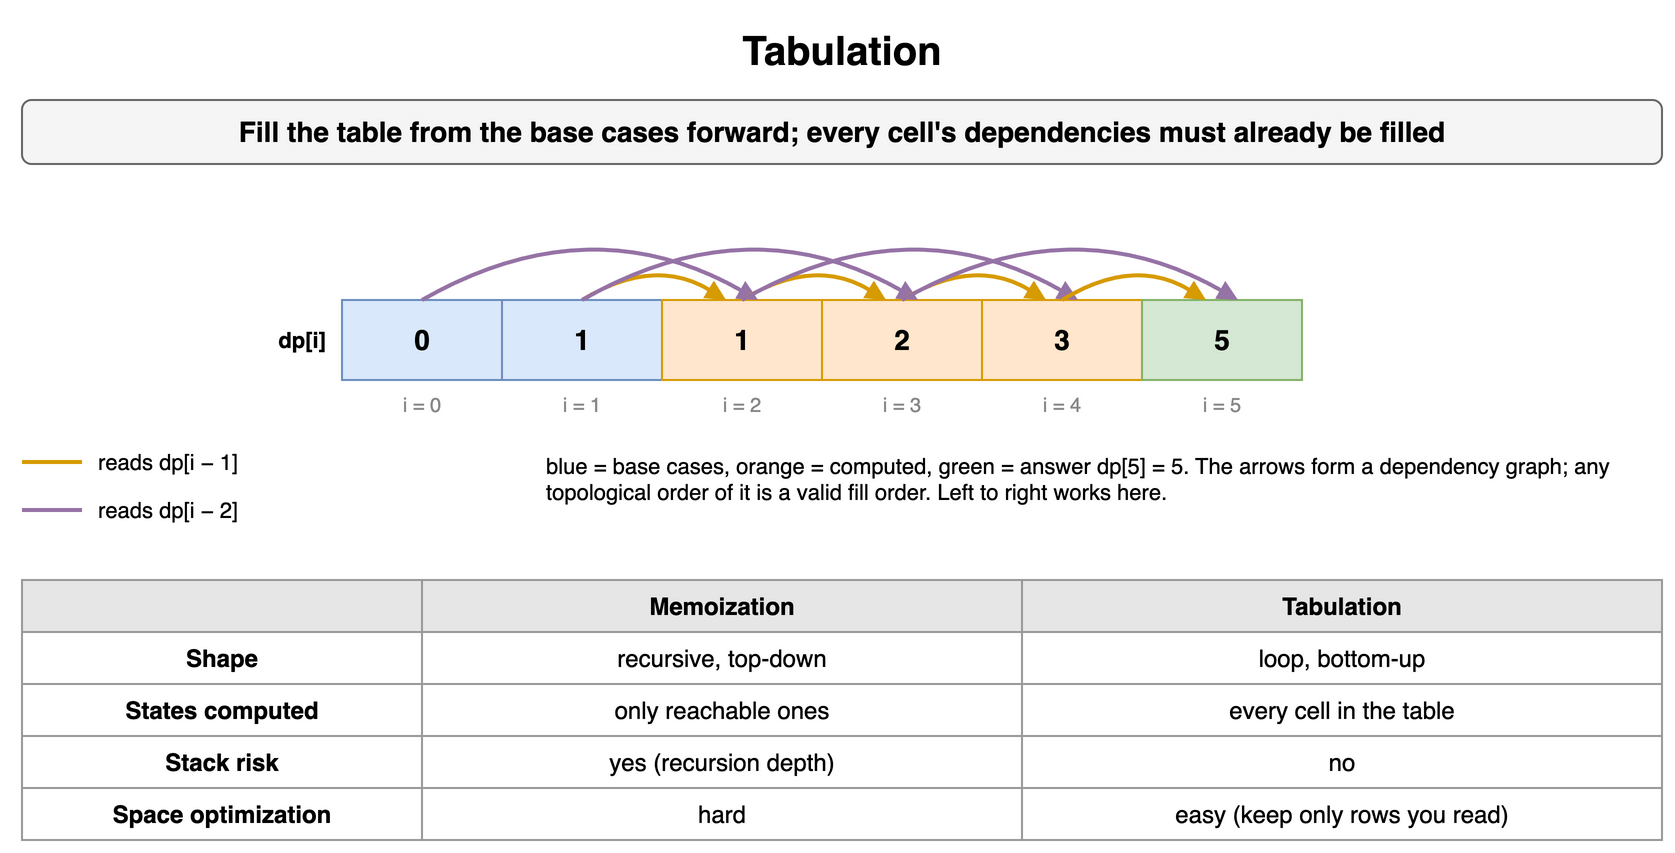

The diagram above was exported from draw.io. Its source (the exported page's mxGraphModel, read from the mxfile embedded in the PNG):
<mxGraphModel dx="900" dy="440" grid="1" gridSize="10" guides="1" tooltips="1" connect="1" arrows="1" fold="1" page="1" pageScale="1" pageWidth="900" pageHeight="440" math="0" shadow="0">
  <root>
    <mxCell id="0" />
    <mxCell id="1" parent="0" />
    <mxCell id="r141" value="Tabulation" style="text;html=1;align=center;verticalAlign=middle;whiteSpace=wrap;fontSize=20;fontStyle=1;" vertex="1" parent="1">
      <mxGeometry x="40" y="10" width="820" height="30" as="geometry" />
    </mxCell>
    <mxCell id="r142" value="Fill the table from the base cases forward; every cell's dependencies must already be filled" style="rounded=1;whiteSpace=wrap;html=1;fillColor=#f5f5f5;strokeColor=#666666;fontStyle=1;fontSize=14;" vertex="1" parent="1">
      <mxGeometry x="40" y="50" width="820" height="32" as="geometry" />
    </mxCell>
    <mxCell id="r143" value="dp[i]" style="text;html=1;whiteSpace=wrap;fontSize=11;align=right;verticalAlign=middle;fontStyle=1;" vertex="1" parent="1">
      <mxGeometry x="94" y="150" width="100" height="40" as="geometry" />
    </mxCell>
    <mxCell id="r144" value="0" style="rounded=0;whiteSpace=wrap;html=1;fontStyle=1;fontSize=14;fillColor=#dae8fc;strokeColor=#6c8ebf;" vertex="1" parent="1">
      <mxGeometry x="200" y="150" width="80" height="40" as="geometry" />
    </mxCell>
    <mxCell id="r145" value="1" style="rounded=0;whiteSpace=wrap;html=1;fontStyle=1;fontSize=14;fillColor=#dae8fc;strokeColor=#6c8ebf;" vertex="1" parent="1">
      <mxGeometry x="280" y="150" width="80" height="40" as="geometry" />
    </mxCell>
    <mxCell id="r146" value="1" style="rounded=0;whiteSpace=wrap;html=1;fontStyle=1;fontSize=14;fillColor=#ffe6cc;strokeColor=#d79b00;" vertex="1" parent="1">
      <mxGeometry x="360" y="150" width="80" height="40" as="geometry" />
    </mxCell>
    <mxCell id="r147" value="2" style="rounded=0;whiteSpace=wrap;html=1;fontStyle=1;fontSize=14;fillColor=#ffe6cc;strokeColor=#d79b00;" vertex="1" parent="1">
      <mxGeometry x="440" y="150" width="80" height="40" as="geometry" />
    </mxCell>
    <mxCell id="r148" value="3" style="rounded=0;whiteSpace=wrap;html=1;fontStyle=1;fontSize=14;fillColor=#ffe6cc;strokeColor=#d79b00;" vertex="1" parent="1">
      <mxGeometry x="520" y="150" width="80" height="40" as="geometry" />
    </mxCell>
    <mxCell id="r149" value="5" style="rounded=0;whiteSpace=wrap;html=1;fontStyle=1;fontSize=14;fillColor=#d5e8d4;strokeColor=#82b366;" vertex="1" parent="1">
      <mxGeometry x="600" y="150" width="80" height="40" as="geometry" />
    </mxCell>
    <mxCell id="r1410" value="i = 0" style="text;html=1;whiteSpace=wrap;fontSize=11;fontSize=10;align=center;fontColor=#888888;" vertex="1" parent="1">
      <mxGeometry x="200" y="190" width="80" height="13" as="geometry" />
    </mxCell>
    <mxCell id="r1411" value="i = 1" style="text;html=1;whiteSpace=wrap;fontSize=11;fontSize=10;align=center;fontColor=#888888;" vertex="1" parent="1">
      <mxGeometry x="280" y="190" width="80" height="13" as="geometry" />
    </mxCell>
    <mxCell id="r1412" value="i = 2" style="text;html=1;whiteSpace=wrap;fontSize=11;fontSize=10;align=center;fontColor=#888888;" vertex="1" parent="1">
      <mxGeometry x="360" y="190" width="80" height="13" as="geometry" />
    </mxCell>
    <mxCell id="r1413" value="i = 3" style="text;html=1;whiteSpace=wrap;fontSize=11;fontSize=10;align=center;fontColor=#888888;" vertex="1" parent="1">
      <mxGeometry x="440" y="190" width="80" height="13" as="geometry" />
    </mxCell>
    <mxCell id="r1414" value="i = 4" style="text;html=1;whiteSpace=wrap;fontSize=11;fontSize=10;align=center;fontColor=#888888;" vertex="1" parent="1">
      <mxGeometry x="520" y="190" width="80" height="13" as="geometry" />
    </mxCell>
    <mxCell id="r1415" value="i = 5" style="text;html=1;whiteSpace=wrap;fontSize=11;fontSize=10;align=center;fontColor=#888888;" vertex="1" parent="1">
      <mxGeometry x="600" y="190" width="80" height="13" as="geometry" />
    </mxCell>
    <mxCell id="r1416" value="" style="endArrow=block;endSize=5;html=1;strokeWidth=2;strokeColor=#d79b00;curved=1;fontSize=10;fontColor=#d79b00;labelBackgroundColor=#ffffff;" edge="1" parent="1">
      <mxGeometry relative="1" as="geometry">
        <mxPoint x="320.0" y="150" as="sourcePoint" />
        <mxPoint x="392.0" y="150" as="targetPoint" />
        <Array as="points">
          <mxPoint x="356.0" y="128" />
        </Array>
      </mxGeometry>
    </mxCell>
    <mxCell id="r1417" value="" style="endArrow=block;endSize=5;html=1;strokeWidth=2;strokeColor=#9673a6;curved=1;fontSize=10;fontColor=#9673a6;labelBackgroundColor=#ffffff;" edge="1" parent="1">
      <mxGeometry relative="1" as="geometry">
        <mxPoint x="240.0" y="150" as="sourcePoint" />
        <mxPoint x="408.0" y="150" as="targetPoint" />
        <Array as="points">
          <mxPoint x="324.0" y="102" />
        </Array>
      </mxGeometry>
    </mxCell>
    <mxCell id="r1418" value="" style="endArrow=block;endSize=5;html=1;strokeWidth=2;strokeColor=#d79b00;curved=1;fontSize=10;fontColor=#d79b00;labelBackgroundColor=#ffffff;" edge="1" parent="1">
      <mxGeometry relative="1" as="geometry">
        <mxPoint x="400.0" y="150" as="sourcePoint" />
        <mxPoint x="472.0" y="150" as="targetPoint" />
        <Array as="points">
          <mxPoint x="436.0" y="128" />
        </Array>
      </mxGeometry>
    </mxCell>
    <mxCell id="r1419" value="" style="endArrow=block;endSize=5;html=1;strokeWidth=2;strokeColor=#9673a6;curved=1;fontSize=10;fontColor=#9673a6;labelBackgroundColor=#ffffff;" edge="1" parent="1">
      <mxGeometry relative="1" as="geometry">
        <mxPoint x="320.0" y="150" as="sourcePoint" />
        <mxPoint x="488.0" y="150" as="targetPoint" />
        <Array as="points">
          <mxPoint x="404.0" y="102" />
        </Array>
      </mxGeometry>
    </mxCell>
    <mxCell id="r1420" value="" style="endArrow=block;endSize=5;html=1;strokeWidth=2;strokeColor=#d79b00;curved=1;fontSize=10;fontColor=#d79b00;labelBackgroundColor=#ffffff;" edge="1" parent="1">
      <mxGeometry relative="1" as="geometry">
        <mxPoint x="480.0" y="150" as="sourcePoint" />
        <mxPoint x="552.0" y="150" as="targetPoint" />
        <Array as="points">
          <mxPoint x="516.0" y="128" />
        </Array>
      </mxGeometry>
    </mxCell>
    <mxCell id="r1421" value="" style="endArrow=block;endSize=5;html=1;strokeWidth=2;strokeColor=#9673a6;curved=1;fontSize=10;fontColor=#9673a6;labelBackgroundColor=#ffffff;" edge="1" parent="1">
      <mxGeometry relative="1" as="geometry">
        <mxPoint x="400.0" y="150" as="sourcePoint" />
        <mxPoint x="568.0" y="150" as="targetPoint" />
        <Array as="points">
          <mxPoint x="484.0" y="102" />
        </Array>
      </mxGeometry>
    </mxCell>
    <mxCell id="r1422" value="" style="endArrow=block;endSize=5;html=1;strokeWidth=2;strokeColor=#d79b00;curved=1;fontSize=10;fontColor=#d79b00;labelBackgroundColor=#ffffff;" edge="1" parent="1">
      <mxGeometry relative="1" as="geometry">
        <mxPoint x="560.0" y="150" as="sourcePoint" />
        <mxPoint x="632.0" y="150" as="targetPoint" />
        <Array as="points">
          <mxPoint x="596.0" y="128" />
        </Array>
      </mxGeometry>
    </mxCell>
    <mxCell id="r1423" value="" style="endArrow=block;endSize=5;html=1;strokeWidth=2;strokeColor=#9673a6;curved=1;fontSize=10;fontColor=#9673a6;labelBackgroundColor=#ffffff;" edge="1" parent="1">
      <mxGeometry relative="1" as="geometry">
        <mxPoint x="480.0" y="150" as="sourcePoint" />
        <mxPoint x="648.0" y="150" as="targetPoint" />
        <Array as="points">
          <mxPoint x="564.0" y="102" />
        </Array>
      </mxGeometry>
    </mxCell>
    <mxCell id="r1424" value="" style="shape=line;strokeColor=#d79b00;strokeWidth=2;html=1;" vertex="1" parent="1">
      <mxGeometry x="40" y="222" width="30" height="18" as="geometry" />
    </mxCell>
    <mxCell id="r1425" value="reads dp[i − 1]" style="text;html=1;whiteSpace=wrap;fontSize=11;align=left;verticalAlign=middle;" vertex="1" parent="1">
      <mxGeometry x="76" y="220" width="170" height="22" as="geometry" />
    </mxCell>
    <mxCell id="r1426" value="" style="shape=line;strokeColor=#9673a6;strokeWidth=2;html=1;" vertex="1" parent="1">
      <mxGeometry x="40" y="246" width="30" height="18" as="geometry" />
    </mxCell>
    <mxCell id="r1427" value="reads dp[i − 2]" style="text;html=1;whiteSpace=wrap;fontSize=11;align=left;verticalAlign=middle;" vertex="1" parent="1">
      <mxGeometry x="76" y="244" width="170" height="22" as="geometry" />
    </mxCell>
    <mxCell id="r1428" value="blue = base cases, orange = computed, green = answer dp[5] = 5. The arrows form a dependency graph; any topological order of it is a valid fill order. Left to right works here." style="text;html=1;whiteSpace=wrap;fontSize=11;align=left;verticalAlign=top;" vertex="1" parent="1">
      <mxGeometry x="300" y="220" width="560" height="50" as="geometry" />
    </mxCell>
    <mxCell id="r1429" value="" style="whiteSpace=wrap;html=1;fillColor=#e6e6e6;strokeColor=#999999;fontStyle=1;fontSize=12;" vertex="1" parent="1">
      <mxGeometry x="40" y="290" width="200" height="26" as="geometry" />
    </mxCell>
    <mxCell id="r1430" value="Memoization" style="whiteSpace=wrap;html=1;fillColor=#e6e6e6;strokeColor=#999999;fontStyle=1;fontSize=12;" vertex="1" parent="1">
      <mxGeometry x="240" y="290" width="300" height="26" as="geometry" />
    </mxCell>
    <mxCell id="r1431" value="Tabulation" style="whiteSpace=wrap;html=1;fillColor=#e6e6e6;strokeColor=#999999;fontStyle=1;fontSize=12;" vertex="1" parent="1">
      <mxGeometry x="540" y="290" width="320" height="26" as="geometry" />
    </mxCell>
    <mxCell id="r1432" value="Shape" style="whiteSpace=wrap;html=1;strokeColor=#999999;fontSize=12;fillColor=#ffffff;fontStyle=1;" vertex="1" parent="1">
      <mxGeometry x="40" y="316" width="200" height="26" as="geometry" />
    </mxCell>
    <mxCell id="r1433" value="recursive, top-down" style="whiteSpace=wrap;html=1;strokeColor=#999999;fontSize=12;fillColor=#ffffff;" vertex="1" parent="1">
      <mxGeometry x="240" y="316" width="300" height="26" as="geometry" />
    </mxCell>
    <mxCell id="r1434" value="loop, bottom-up" style="whiteSpace=wrap;html=1;strokeColor=#999999;fontSize=12;fillColor=#ffffff;" vertex="1" parent="1">
      <mxGeometry x="540" y="316" width="320" height="26" as="geometry" />
    </mxCell>
    <mxCell id="r1435" value="States computed" style="whiteSpace=wrap;html=1;strokeColor=#999999;fontSize=12;fillColor=#ffffff;fontStyle=1;" vertex="1" parent="1">
      <mxGeometry x="40" y="342" width="200" height="26" as="geometry" />
    </mxCell>
    <mxCell id="r1436" value="only reachable ones" style="whiteSpace=wrap;html=1;strokeColor=#999999;fontSize=12;fillColor=#ffffff;" vertex="1" parent="1">
      <mxGeometry x="240" y="342" width="300" height="26" as="geometry" />
    </mxCell>
    <mxCell id="r1437" value="every cell in the table" style="whiteSpace=wrap;html=1;strokeColor=#999999;fontSize=12;fillColor=#ffffff;" vertex="1" parent="1">
      <mxGeometry x="540" y="342" width="320" height="26" as="geometry" />
    </mxCell>
    <mxCell id="r1438" value="Stack risk" style="whiteSpace=wrap;html=1;strokeColor=#999999;fontSize=12;fillColor=#ffffff;fontStyle=1;" vertex="1" parent="1">
      <mxGeometry x="40" y="368" width="200" height="26" as="geometry" />
    </mxCell>
    <mxCell id="r1439" value="yes (recursion depth)" style="whiteSpace=wrap;html=1;strokeColor=#999999;fontSize=12;fillColor=#ffffff;" vertex="1" parent="1">
      <mxGeometry x="240" y="368" width="300" height="26" as="geometry" />
    </mxCell>
    <mxCell id="r1440" value="no" style="whiteSpace=wrap;html=1;strokeColor=#999999;fontSize=12;fillColor=#ffffff;" vertex="1" parent="1">
      <mxGeometry x="540" y="368" width="320" height="26" as="geometry" />
    </mxCell>
    <mxCell id="r1441" value="Space optimization" style="whiteSpace=wrap;html=1;strokeColor=#999999;fontSize=12;fillColor=#ffffff;fontStyle=1;" vertex="1" parent="1">
      <mxGeometry x="40" y="394" width="200" height="26" as="geometry" />
    </mxCell>
    <mxCell id="r1442" value="hard" style="whiteSpace=wrap;html=1;strokeColor=#999999;fontSize=12;fillColor=#ffffff;" vertex="1" parent="1">
      <mxGeometry x="240" y="394" width="300" height="26" as="geometry" />
    </mxCell>
    <mxCell id="r1443" value="easy (keep only rows you read)" style="whiteSpace=wrap;html=1;strokeColor=#999999;fontSize=12;fillColor=#ffffff;" vertex="1" parent="1">
      <mxGeometry x="540" y="394" width="320" height="26" as="geometry" />
    </mxCell>
  </root>
</mxGraphModel>